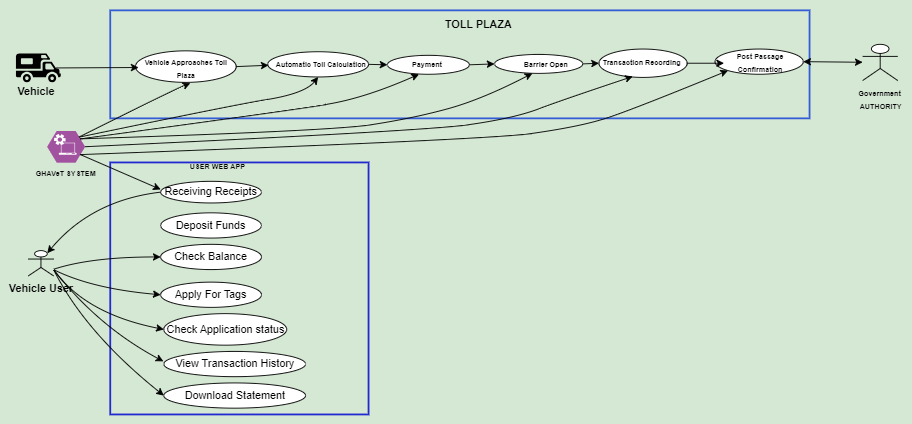

The diagram above was exported from draw.io. Its source (the exported page's mxGraphModel, read from the mxfile embedded in the PNG):
<mxGraphModel dx="1710" dy="532" grid="0" gridSize="7" guides="1" tooltips="1" connect="1" arrows="1" fold="1" page="1" pageScale="1" pageWidth="850" pageHeight="1100" background="#D5E8D4" math="0" shadow="0">
  <root>
    <mxCell id="0" />
    <mxCell id="1" parent="0" />
    <mxCell id="0Ze02xYr8SNm-ibOzlYt-1" value="" style="rounded=0;whiteSpace=wrap;html=1;fillColor=none;strokeColor=#345cd5;strokeWidth=2;" parent="1" vertex="1">
      <mxGeometry x="42" y="62" width="777" height="120" as="geometry" />
    </mxCell>
    <mxCell id="0Ze02xYr8SNm-ibOzlYt-2" value="" style="ellipse;whiteSpace=wrap;html=1;" parent="1" vertex="1">
      <mxGeometry x="70" y="107" width="112" height="35" as="geometry" />
    </mxCell>
    <mxCell id="0Ze02xYr8SNm-ibOzlYt-3" value="&lt;font style=&quot;font-size: 8px;&quot;&gt;&lt;b&gt;Vehicle Approaches Toll Plaza&lt;/b&gt;&lt;/font&gt;" style="text;html=1;align=center;verticalAlign=middle;whiteSpace=wrap;rounded=0;" parent="1" vertex="1">
      <mxGeometry x="73.5" y="122" width="105" height="7" as="geometry" />
    </mxCell>
    <mxCell id="0Ze02xYr8SNm-ibOzlYt-6" value="" style="ellipse;whiteSpace=wrap;html=1;" parent="1" vertex="1">
      <mxGeometry x="217" y="108" width="112" height="28" as="geometry" />
    </mxCell>
    <mxCell id="0Ze02xYr8SNm-ibOzlYt-7" value="&lt;font style=&quot;font-size: 8px;&quot;&gt;&lt;b&gt;Automatic Toll Calculation&lt;/b&gt;&lt;/font&gt;" style="text;html=1;align=center;verticalAlign=middle;whiteSpace=wrap;rounded=0;" parent="1" vertex="1">
      <mxGeometry x="217" y="117" width="119" height="7" as="geometry" />
    </mxCell>
    <mxCell id="0Ze02xYr8SNm-ibOzlYt-8" value="" style="ellipse;whiteSpace=wrap;html=1;" parent="1" vertex="1">
      <mxGeometry x="350" y="112" width="91" height="21" as="geometry" />
    </mxCell>
    <mxCell id="0Ze02xYr8SNm-ibOzlYt-9" value="&lt;font style=&quot;font-size: 8px;&quot;&gt;&lt;b&gt;Payment&amp;nbsp;&lt;/b&gt;&lt;/font&gt;" style="text;html=1;align=center;verticalAlign=middle;whiteSpace=wrap;rounded=0;" parent="1" vertex="1">
      <mxGeometry x="371" y="117" width="49" height="7" as="geometry" />
    </mxCell>
    <mxCell id="0Ze02xYr8SNm-ibOzlYt-10" value="" style="ellipse;whiteSpace=wrap;html=1;" parent="1" vertex="1">
      <mxGeometry x="469" y="111" width="98" height="21" as="geometry" />
    </mxCell>
    <mxCell id="0Ze02xYr8SNm-ibOzlYt-11" value="&lt;font style=&quot;font-size: 8px;&quot;&gt;&lt;b&gt;Barrier Open&lt;/b&gt;&lt;/font&gt;" style="text;html=1;align=center;verticalAlign=middle;whiteSpace=wrap;rounded=0;" parent="1" vertex="1">
      <mxGeometry x="500" y="117" width="53" height="7" as="geometry" />
    </mxCell>
    <mxCell id="0Ze02xYr8SNm-ibOzlYt-16" value="" style="ellipse;whiteSpace=wrap;html=1;" parent="1" vertex="1">
      <mxGeometry x="585" y="105" width="98" height="31.5" as="geometry" />
    </mxCell>
    <mxCell id="0Ze02xYr8SNm-ibOzlYt-17" value="&lt;font style=&quot;font-size: 8px;&quot;&gt;&lt;b&gt;Transaction Recording&lt;/b&gt;&lt;/font&gt;" style="text;html=1;align=center;verticalAlign=middle;whiteSpace=wrap;rounded=0;" parent="1" vertex="1">
      <mxGeometry x="585" y="118.5" width="96" as="geometry" />
    </mxCell>
    <mxCell id="0Ze02xYr8SNm-ibOzlYt-18" value="" style="ellipse;whiteSpace=wrap;html=1;" parent="1" vertex="1">
      <mxGeometry x="714" y="105" width="98" height="28" as="geometry" />
    </mxCell>
    <mxCell id="0Ze02xYr8SNm-ibOzlYt-19" value="&lt;font style=&quot;font-size: 8px;&quot;&gt;&lt;b&gt;Post Passage Confirmation&lt;/b&gt;&lt;/font&gt;" style="text;html=1;align=center;verticalAlign=middle;whiteSpace=wrap;rounded=0;" parent="1" vertex="1">
      <mxGeometry x="724" y="115.5" width="81" height="7" as="geometry" />
    </mxCell>
    <mxCell id="0Ze02xYr8SNm-ibOzlYt-23" value="" style="verticalLabelPosition=bottom;sketch=0;html=1;fillColor=#A153A0;strokeColor=#ffffff;verticalAlign=top;align=center;points=[[0,0.5,0],[0.125,0.25,0],[0.25,0,0],[0.5,0,0],[0.75,0,0],[0.875,0.25,0],[1,0.5,0],[0.875,0.75,0],[0.75,1,0],[0.5,1,0],[0.125,0.75,0]];pointerEvents=1;shape=mxgraph.cisco_safe.compositeIcon;bgIcon=mxgraph.cisco_safe.design.blank_device;resIcon=mxgraph.cisco_safe.design.automated_system;" parent="1" vertex="1">
      <mxGeometry x="-28" y="196" width="42" height="35" as="geometry" />
    </mxCell>
    <mxCell id="0Ze02xYr8SNm-ibOzlYt-24" value="&lt;font style=&quot;font-size: 8px;&quot;&gt;&lt;b style=&quot;&quot;&gt;GHAVeT SYSTEM&lt;/b&gt;&lt;/font&gt;" style="text;html=1;align=center;verticalAlign=middle;whiteSpace=wrap;rounded=0;" parent="1" vertex="1">
      <mxGeometry x="-42" y="238" width="70" height="7" as="geometry" />
    </mxCell>
    <mxCell id="0Ze02xYr8SNm-ibOzlYt-28" value="" style="curved=1;endArrow=classic;html=1;rounded=0;entryX=0.5;entryY=1;entryDx=0;entryDy=0;" parent="1" target="0Ze02xYr8SNm-ibOzlYt-6" edge="1">
      <mxGeometry width="50" height="50" relative="1" as="geometry">
        <mxPoint x="7" y="203" as="sourcePoint" />
        <mxPoint x="316" y="140" as="targetPoint" />
        <Array as="points">
          <mxPoint x="175" y="168" />
          <mxPoint x="259" y="154" />
        </Array>
      </mxGeometry>
    </mxCell>
    <mxCell id="0Ze02xYr8SNm-ibOzlYt-29" value="" style="curved=1;endArrow=classic;html=1;rounded=0;entryX=0.545;entryY=1.02;entryDx=0;entryDy=0;entryPerimeter=0;" parent="1" target="0Ze02xYr8SNm-ibOzlYt-2" edge="1">
      <mxGeometry width="50" height="50" relative="1" as="geometry">
        <mxPoint x="7" y="203" as="sourcePoint" />
        <mxPoint x="220.5" y="112" as="targetPoint" />
        <Array as="points">
          <mxPoint x="105" y="154" />
        </Array>
      </mxGeometry>
    </mxCell>
    <mxCell id="0Ze02xYr8SNm-ibOzlYt-32" value="" style="curved=1;endArrow=classic;html=1;rounded=0;exitX=0.875;exitY=0.25;exitDx=0;exitDy=0;exitPerimeter=0;entryX=0.385;entryY=1;entryDx=0;entryDy=0;entryPerimeter=0;" parent="1" source="0Ze02xYr8SNm-ibOzlYt-23" target="0Ze02xYr8SNm-ibOzlYt-8" edge="1">
      <mxGeometry width="50" height="50" relative="1" as="geometry">
        <mxPoint x="70.5" y="201.25" as="sourcePoint" />
        <mxPoint x="339.5" y="131.25" as="targetPoint" />
        <Array as="points">
          <mxPoint x="241.5" y="173.25" />
          <mxPoint x="325.5" y="159.25" />
        </Array>
      </mxGeometry>
    </mxCell>
    <mxCell id="0Ze02xYr8SNm-ibOzlYt-33" value="" style="curved=1;endArrow=classic;html=1;rounded=0;exitX=0.875;exitY=0.25;exitDx=0;exitDy=0;exitPerimeter=0;entryX=0.429;entryY=1;entryDx=0;entryDy=0;entryPerimeter=0;" parent="1" source="0Ze02xYr8SNm-ibOzlYt-23" target="0Ze02xYr8SNm-ibOzlYt-10" edge="1">
      <mxGeometry width="50" height="50" relative="1" as="geometry">
        <mxPoint x="49.25" y="210.25" as="sourcePoint" />
        <mxPoint x="425.25" y="131.25" as="targetPoint" />
        <Array as="points">
          <mxPoint x="287" y="196" />
          <mxPoint x="378" y="182" />
          <mxPoint x="455" y="161" />
        </Array>
      </mxGeometry>
    </mxCell>
    <mxCell id="0Ze02xYr8SNm-ibOzlYt-34" value="" style="curved=1;endArrow=classic;html=1;rounded=0;exitX=1;exitY=0.5;exitDx=0;exitDy=0;exitPerimeter=0;entryX=0.383;entryY=0.968;entryDx=0;entryDy=0;entryPerimeter=0;" parent="1" source="0Ze02xYr8SNm-ibOzlYt-23" target="0Ze02xYr8SNm-ibOzlYt-16" edge="1">
      <mxGeometry width="50" height="50" relative="1" as="geometry">
        <mxPoint x="22.1" y="226" as="sourcePoint" />
        <mxPoint x="524.1" y="147" as="targetPoint" />
        <Array as="points">
          <mxPoint x="391" y="196" />
          <mxPoint x="490" y="182" />
          <mxPoint x="546" y="161" />
        </Array>
      </mxGeometry>
    </mxCell>
    <mxCell id="0Ze02xYr8SNm-ibOzlYt-35" value="" style="curved=1;endArrow=classic;html=1;rounded=0;exitX=0.875;exitY=0.75;exitDx=0;exitDy=0;exitPerimeter=0;entryX=0;entryY=1;entryDx=0;entryDy=0;" parent="1" source="0Ze02xYr8SNm-ibOzlYt-23" target="0Ze02xYr8SNm-ibOzlYt-18" edge="1">
      <mxGeometry width="50" height="50" relative="1" as="geometry">
        <mxPoint x="84" y="223.76" as="sourcePoint" />
        <mxPoint x="696" y="139.76" as="targetPoint" />
        <Array as="points">
          <mxPoint x="461" y="205.76" />
          <mxPoint x="560" y="191.76" />
          <mxPoint x="616" y="175" />
        </Array>
      </mxGeometry>
    </mxCell>
    <mxCell id="0Ze02xYr8SNm-ibOzlYt-36" value="&lt;font style=&quot;font-size: 8px;&quot;&gt;&lt;b&gt;Government&amp;nbsp;&lt;/b&gt;&lt;/font&gt;&lt;div&gt;&lt;font style=&quot;font-size: 8px;&quot;&gt;&lt;b&gt;AUTHORITY&lt;/b&gt;&lt;/font&gt;&lt;/div&gt;" style="shape=umlActor;verticalLabelPosition=bottom;verticalAlign=top;html=1;outlineConnect=0;" parent="1" vertex="1">
      <mxGeometry x="878" y="99.75" width="39" height="40.25" as="geometry" />
    </mxCell>
    <mxCell id="0Ze02xYr8SNm-ibOzlYt-38" value="" style="rounded=0;whiteSpace=wrap;html=1;fillColor=none;strokeColor=#2329d1;strokeWidth=2;" parent="1" vertex="1">
      <mxGeometry x="42" y="231" width="287" height="280" as="geometry" />
    </mxCell>
    <mxCell id="0Ze02xYr8SNm-ibOzlYt-44" value="Receiving Receipts" style="ellipse;whiteSpace=wrap;html=1;" parent="1" vertex="1">
      <mxGeometry x="98" y="252" width="112" height="24" as="geometry" />
    </mxCell>
    <mxCell id="0Ze02xYr8SNm-ibOzlYt-45" value="Deposit Funds" style="ellipse;whiteSpace=wrap;html=1;" parent="1" vertex="1">
      <mxGeometry x="98" y="287" width="112" height="28" as="geometry" />
    </mxCell>
    <mxCell id="0Ze02xYr8SNm-ibOzlYt-46" value="Check Balance" style="ellipse;whiteSpace=wrap;html=1;" parent="1" vertex="1">
      <mxGeometry x="98" y="322" width="112" height="28" as="geometry" />
    </mxCell>
    <mxCell id="0Ze02xYr8SNm-ibOzlYt-47" value="Apply For Tags" style="ellipse;whiteSpace=wrap;html=1;" parent="1" vertex="1">
      <mxGeometry x="98" y="364" width="112" height="28" as="geometry" />
    </mxCell>
    <mxCell id="0Ze02xYr8SNm-ibOzlYt-49" value="Check Application status" style="ellipse;whiteSpace=wrap;html=1;" parent="1" vertex="1">
      <mxGeometry x="101.5" y="399" width="136.5" height="35" as="geometry" />
    </mxCell>
    <mxCell id="0Ze02xYr8SNm-ibOzlYt-50" value="&lt;font style=&quot;font-size: 8px;&quot;&gt;&lt;b&gt;USER WEB APP&lt;/b&gt;&lt;/font&gt;" style="text;html=1;align=center;verticalAlign=middle;whiteSpace=wrap;rounded=0;" parent="1" vertex="1">
      <mxGeometry x="115.5" y="227.5" width="91" height="14" as="geometry" />
    </mxCell>
    <mxCell id="0Ze02xYr8SNm-ibOzlYt-51" value="&lt;b style=&quot;&quot;&gt;&lt;font style=&quot;font-size: 12px;&quot;&gt;TOLL PLAZA&lt;/font&gt;&lt;/b&gt;" style="text;html=1;align=center;verticalAlign=middle;whiteSpace=wrap;rounded=0;" parent="1" vertex="1">
      <mxGeometry x="406" y="71" width="91" height="14" as="geometry" />
    </mxCell>
    <mxCell id="0Ze02xYr8SNm-ibOzlYt-52" value="View Transaction History" style="ellipse;whiteSpace=wrap;html=1;" parent="1" vertex="1">
      <mxGeometry x="101.5" y="441" width="157.5" height="28" as="geometry" />
    </mxCell>
    <mxCell id="0Ze02xYr8SNm-ibOzlYt-53" value="Download Statement" style="ellipse;whiteSpace=wrap;html=1;" parent="1" vertex="1">
      <mxGeometry x="101.5" y="476" width="157.5" height="28" as="geometry" />
    </mxCell>
    <mxCell id="0Ze02xYr8SNm-ibOzlYt-54" value="" style="curved=1;endArrow=classic;html=1;rounded=0;exitX=0;exitY=0.5;exitDx=0;exitDy=0;entryX=0.75;entryY=0.1;entryDx=0;entryDy=0;entryPerimeter=0;" parent="1" source="0Ze02xYr8SNm-ibOzlYt-44" target="0Ze02xYr8SNm-ibOzlYt-55" edge="1">
      <mxGeometry width="50" height="50" relative="1" as="geometry">
        <mxPoint x="-147" y="322" as="sourcePoint" />
        <mxPoint x="-21" y="322" as="targetPoint" />
        <Array as="points">
          <mxPoint x="21" y="273" />
        </Array>
      </mxGeometry>
    </mxCell>
    <mxCell id="0Ze02xYr8SNm-ibOzlYt-55" value="&lt;b&gt;Vehicle User&lt;/b&gt;" style="shape=umlActor;verticalLabelPosition=bottom;verticalAlign=top;html=1;outlineConnect=0;" parent="1" vertex="1">
      <mxGeometry x="-49" y="329" width="28" height="28" as="geometry" />
    </mxCell>
    <mxCell id="0Ze02xYr8SNm-ibOzlYt-56" value="" style="curved=1;endArrow=classic;html=1;rounded=0;exitX=1;exitY=0.3333333333333333;exitDx=0;exitDy=0;exitPerimeter=0;entryX=0;entryY=0.5;entryDx=0;entryDy=0;" parent="1" target="0Ze02xYr8SNm-ibOzlYt-46" edge="1">
      <mxGeometry width="50" height="50" relative="1" as="geometry">
        <mxPoint x="-21" y="349.67" as="sourcePoint" />
        <mxPoint x="98" y="312.67" as="targetPoint" />
        <Array as="points">
          <mxPoint x="21" y="336" />
        </Array>
      </mxGeometry>
    </mxCell>
    <mxCell id="0Ze02xYr8SNm-ibOzlYt-57" value="" style="curved=1;endArrow=classic;html=1;rounded=0;entryX=0;entryY=0.5;entryDx=0;entryDy=0;" parent="1" source="0Ze02xYr8SNm-ibOzlYt-55" target="0Ze02xYr8SNm-ibOzlYt-47" edge="1">
      <mxGeometry width="50" height="50" relative="1" as="geometry">
        <mxPoint x="-21" y="384.83000000000004" as="sourcePoint" />
        <mxPoint x="98" y="371.15999999999997" as="targetPoint" />
        <Array as="points">
          <mxPoint x="21" y="371.15999999999997" />
        </Array>
      </mxGeometry>
    </mxCell>
    <mxCell id="0Ze02xYr8SNm-ibOzlYt-58" value="" style="curved=1;endArrow=classic;html=1;rounded=0;entryX=0;entryY=0.5;entryDx=0;entryDy=0;" parent="1" target="0Ze02xYr8SNm-ibOzlYt-49" edge="1">
      <mxGeometry width="50" height="50" relative="1" as="geometry">
        <mxPoint x="-21" y="350" as="sourcePoint" />
        <mxPoint x="91" y="405.96" as="targetPoint" />
        <Array as="points">
          <mxPoint x="14" y="399.11999999999995" />
        </Array>
      </mxGeometry>
    </mxCell>
    <mxCell id="0Ze02xYr8SNm-ibOzlYt-59" value="" style="curved=1;endArrow=classic;html=1;rounded=0;entryX=0;entryY=0.5;entryDx=0;entryDy=0;" parent="1" edge="1">
      <mxGeometry width="50" height="50" relative="1" as="geometry">
        <mxPoint x="-21" y="350" as="sourcePoint" />
        <mxPoint x="101" y="452" as="targetPoint" />
        <Array as="points">
          <mxPoint x="28" y="413" />
        </Array>
      </mxGeometry>
    </mxCell>
    <mxCell id="0Ze02xYr8SNm-ibOzlYt-60" value="" style="curved=1;endArrow=classic;html=1;rounded=0;entryX=0;entryY=0.5;entryDx=0;entryDy=0;" parent="1" target="0Ze02xYr8SNm-ibOzlYt-53" edge="1">
      <mxGeometry width="50" height="50" relative="1" as="geometry">
        <mxPoint x="-21" y="350" as="sourcePoint" />
        <mxPoint x="87" y="459" as="targetPoint" />
        <Array as="points">
          <mxPoint x="14" y="420" />
        </Array>
      </mxGeometry>
    </mxCell>
    <mxCell id="iV-56b4cusEbfXjU_SU_-1" value="" style="curved=1;endArrow=classic;html=1;rounded=0;entryX=0;entryY=0.5;entryDx=0;entryDy=0;exitX=0.89;exitY=0.5;exitDx=0;exitDy=0;exitPerimeter=0;" edge="1" parent="1" source="iV-56b4cusEbfXjU_SU_-3" target="0Ze02xYr8SNm-ibOzlYt-3">
      <mxGeometry width="50" height="50" relative="1" as="geometry">
        <mxPoint x="-21" y="109.40322580645159" as="sourcePoint" />
        <mxPoint x="54" y="118" as="targetPoint" />
        <Array as="points" />
      </mxGeometry>
    </mxCell>
    <mxCell id="iV-56b4cusEbfXjU_SU_-3" value="" style="shape=mxgraph.signs.sports.rv;html=1;pointerEvents=1;fillColor=#000000;strokeColor=none;verticalLabelPosition=bottom;verticalAlign=top;align=center;" vertex="1" parent="1">
      <mxGeometry x="-63" y="110" width="50" height="32" as="geometry" />
    </mxCell>
    <mxCell id="iV-56b4cusEbfXjU_SU_-4" value="&lt;b&gt;Vehicle&lt;/b&gt;" style="text;html=1;align=center;verticalAlign=middle;whiteSpace=wrap;rounded=0;" vertex="1" parent="1">
      <mxGeometry x="-70" y="138" width="60" height="30" as="geometry" />
    </mxCell>
    <mxCell id="iV-56b4cusEbfXjU_SU_-5" value="" style="curved=1;endArrow=classic;html=1;rounded=0;exitX=0.875;exitY=0.75;exitDx=0;exitDy=0;exitPerimeter=0;" edge="1" parent="1" source="0Ze02xYr8SNm-ibOzlYt-23">
      <mxGeometry width="50" height="50" relative="1" as="geometry">
        <mxPoint x="-21" y="281.3" as="sourcePoint" />
        <mxPoint x="98" y="261" as="targetPoint" />
        <Array as="points" />
      </mxGeometry>
    </mxCell>
    <mxCell id="iV-56b4cusEbfXjU_SU_-10" value="" style="endArrow=classic;startArrow=classic;html=1;rounded=0;exitX=1;exitY=0.5;exitDx=0;exitDy=0;" edge="1" parent="1" source="0Ze02xYr8SNm-ibOzlYt-18" target="0Ze02xYr8SNm-ibOzlYt-36">
      <mxGeometry width="50" height="50" relative="1" as="geometry">
        <mxPoint x="819" y="249" as="sourcePoint" />
        <mxPoint x="869" y="199" as="targetPoint" />
      </mxGeometry>
    </mxCell>
    <mxCell id="iV-56b4cusEbfXjU_SU_-15" value="" style="curved=1;endArrow=classic;html=1;rounded=0;exitX=1;exitY=0.5;exitDx=0;exitDy=0;entryX=0.008;entryY=0.857;entryDx=0;entryDy=0;entryPerimeter=0;" edge="1" parent="1" source="0Ze02xYr8SNm-ibOzlYt-2" target="0Ze02xYr8SNm-ibOzlYt-7">
      <mxGeometry width="50" height="50" relative="1" as="geometry">
        <mxPoint x="170" y="140.5" as="sourcePoint" />
        <mxPoint x="227.5" y="140" as="targetPoint" />
        <Array as="points" />
      </mxGeometry>
    </mxCell>
    <mxCell id="iV-56b4cusEbfXjU_SU_-16" value="" style="curved=1;endArrow=classic;html=1;rounded=0;exitX=1;exitY=0.5;exitDx=0;exitDy=0;entryX=0;entryY=0.5;entryDx=0;entryDy=0;" edge="1" parent="1" source="0Ze02xYr8SNm-ibOzlYt-6" target="0Ze02xYr8SNm-ibOzlYt-8">
      <mxGeometry width="50" height="50" relative="1" as="geometry">
        <mxPoint x="303" y="133.5" as="sourcePoint" />
        <mxPoint x="360.5" y="133" as="targetPoint" />
        <Array as="points" />
      </mxGeometry>
    </mxCell>
    <mxCell id="iV-56b4cusEbfXjU_SU_-17" value="" style="curved=1;endArrow=classic;html=1;rounded=0;exitX=1;exitY=0.5;exitDx=0;exitDy=0;entryX=0;entryY=0.75;entryDx=0;entryDy=0;" edge="1" parent="1" source="0Ze02xYr8SNm-ibOzlYt-16" target="0Ze02xYr8SNm-ibOzlYt-19">
      <mxGeometry width="50" height="50" relative="1" as="geometry">
        <mxPoint x="637" y="138.5" as="sourcePoint" />
        <mxPoint x="694.5" y="138" as="targetPoint" />
        <Array as="points" />
      </mxGeometry>
    </mxCell>
    <mxCell id="iV-56b4cusEbfXjU_SU_-18" value="" style="curved=1;endArrow=classic;html=1;rounded=0;exitX=1;exitY=0.5;exitDx=0;exitDy=0;entryX=0;entryY=0.5;entryDx=0;entryDy=0;" edge="1" parent="1" source="0Ze02xYr8SNm-ibOzlYt-10" target="0Ze02xYr8SNm-ibOzlYt-16">
      <mxGeometry width="50" height="50" relative="1" as="geometry">
        <mxPoint x="514" y="146.5" as="sourcePoint" />
        <mxPoint x="571.5" y="146" as="targetPoint" />
        <Array as="points" />
      </mxGeometry>
    </mxCell>
    <mxCell id="iV-56b4cusEbfXjU_SU_-19" value="" style="curved=1;endArrow=classic;html=1;rounded=0;exitX=1;exitY=0.5;exitDx=0;exitDy=0;entryX=0;entryY=0.5;entryDx=0;entryDy=0;" edge="1" parent="1" source="0Ze02xYr8SNm-ibOzlYt-8" target="0Ze02xYr8SNm-ibOzlYt-10">
      <mxGeometry width="50" height="50" relative="1" as="geometry">
        <mxPoint x="406" y="150.5" as="sourcePoint" />
        <mxPoint x="463.5" y="150" as="targetPoint" />
        <Array as="points" />
      </mxGeometry>
    </mxCell>
  </root>
</mxGraphModel>